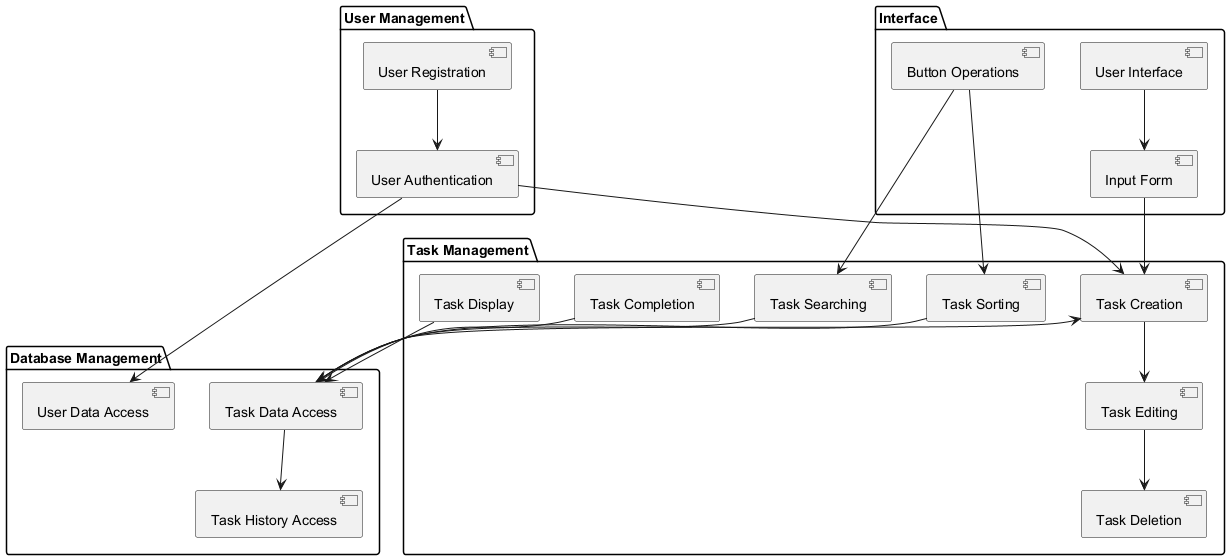

The diagram above was rendered by PlantUML. Its source (embedded in the PNG):
@startuml
package "User Management" {
  [User Registration] 
  [User Authentication]
}

package "Task Management" {
  [Task Creation] 
  [Task Editing]
  [Task Deletion]
  [Task Display]
  [Task Searching]
  [Task Sorting]
  [Task Completion]
}

package "Database Management" {
  [Task Data Access]
  [User Data Access]
  [Task History Access]
}

package "Interface" {
  [User Interface]
  [Input Form]
  [Button Operations]
}

[User Registration] --> [User Authentication]
[User Authentication] --> [Task Creation]
[Task Creation] --> [Task Editing]
[Task Editing] --> [Task Deletion]
[Task Display] --> [Task Data Access]
[Task Searching] --> [Task Data Access]
[Task Sorting] --> [Task Data Access]
[Task Completion] --> [Task Data Access]
[User Authentication] --> [User Data Access]
[Task Data Access] --> [Task Creation]
[Task Data Access] --> [Task History Access]

[User Interface] --> [Input Form]
[Input Form] --> [Task Creation]
[Button Operations] --> [Task Sorting]
[Button Operations] --> [Task Searching]
@enduml